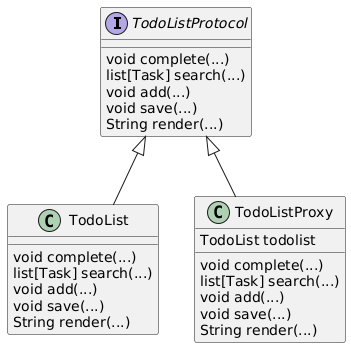

The diagram above was rendered by PlantUML. Its source (embedded in the PNG):
@startuml
interface TodoListProtocol {
  void complete(...)
  list[Task] search(...)
  void add(...)
  void save(...)
  String render(...)
}

class TodoList {
  void complete(...)
  list[Task] search(...)
  void add(...)
  void save(...)
  String render(...)
}

class TodoListProxy {
  TodoList todolist
  
  void complete(...)
  list[Task] search(...)
  void add(...)
  void save(...)
  String render(...)
}

TodoListProtocol <|-- TodoList
TodoListProtocol <|-- TodoListProxy
@enduml